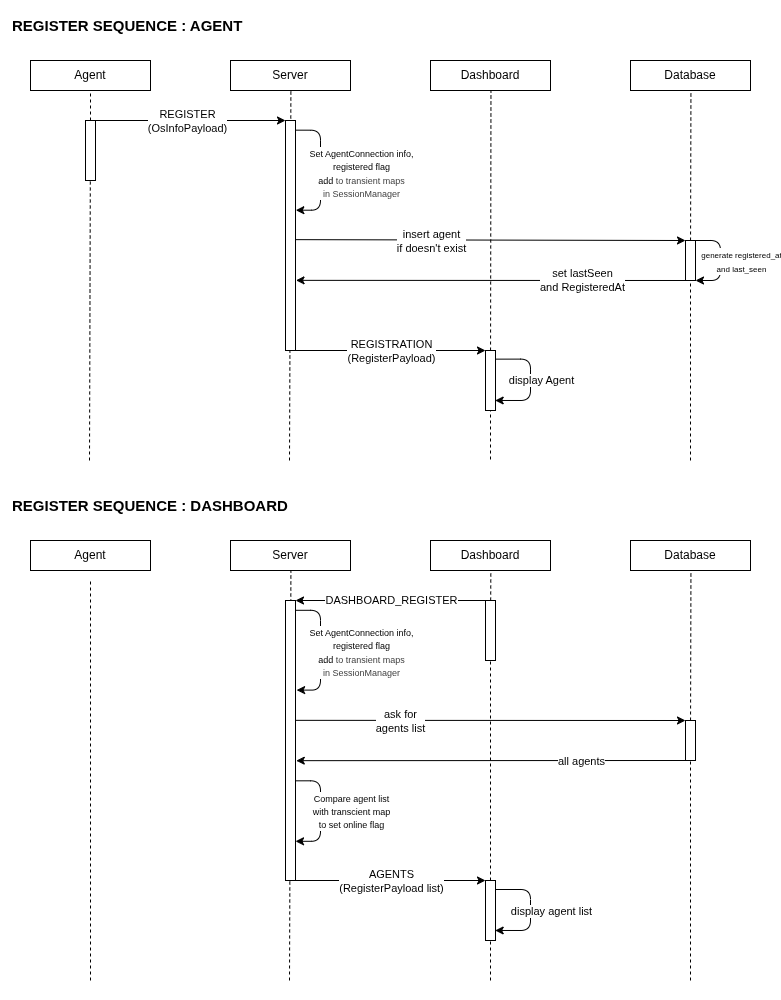

The diagram above was exported from draw.io. Its source (the exported page's mxGraphModel, read from the mxfile embedded in the PNG):
<mxGraphModel dx="1092" dy="1730" grid="1" gridSize="10" guides="1" tooltips="1" connect="1" arrows="1" fold="1" page="1" pageScale="1" pageWidth="850" pageHeight="1100" math="0" shadow="0">
  <root>
    <mxCell id="0" />
    <mxCell id="1" parent="0" />
    <mxCell id="65" value="" style="rounded=0;whiteSpace=wrap;html=1;strokeColor=none;" parent="1" vertex="1">
      <mxGeometry x="10" y="-1100" width="780" height="1000" as="geometry" />
    </mxCell>
    <mxCell id="11" value="" style="endArrow=none;html=1;dashed=1;entryX=0.5;entryY=0;entryDx=0;entryDy=0;" parent="1" source="20" edge="1">
      <mxGeometry width="50" height="50" relative="1" as="geometry">
        <mxPoint x="699.5" y="-470" as="sourcePoint" />
        <mxPoint x="700.5" y="-1040" as="targetPoint" />
      </mxGeometry>
    </mxCell>
    <mxCell id="10" value="" style="endArrow=none;html=1;dashed=1;entryX=0.5;entryY=0;entryDx=0;entryDy=0;" parent="1" source="26" edge="1">
      <mxGeometry width="50" height="50" relative="1" as="geometry">
        <mxPoint x="499.5" y="-470" as="sourcePoint" />
        <mxPoint x="500.5" y="-1040" as="targetPoint" />
      </mxGeometry>
    </mxCell>
    <mxCell id="9" value="" style="endArrow=none;html=1;dashed=1;entryX=0.5;entryY=0;entryDx=0;entryDy=0;" parent="1" edge="1">
      <mxGeometry width="50" height="50" relative="1" as="geometry">
        <mxPoint x="299" y="-640" as="sourcePoint" />
        <mxPoint x="300.5" y="-1040" as="targetPoint" />
      </mxGeometry>
    </mxCell>
    <mxCell id="8" value="" style="endArrow=none;html=1;dashed=1;entryX=0.5;entryY=0;entryDx=0;entryDy=0;" parent="1" source="12" target="2" edge="1">
      <mxGeometry width="50" height="50" relative="1" as="geometry">
        <mxPoint x="99" y="-470" as="sourcePoint" />
        <mxPoint x="590" y="-900" as="targetPoint" />
      </mxGeometry>
    </mxCell>
    <mxCell id="2" value="Agent" style="rounded=0;whiteSpace=wrap;html=1;" parent="1" vertex="1">
      <mxGeometry x="40" y="-1040" width="120" height="30" as="geometry" />
    </mxCell>
    <mxCell id="3" value="Server" style="rounded=0;whiteSpace=wrap;html=1;" parent="1" vertex="1">
      <mxGeometry x="240" y="-1040" width="120" height="30" as="geometry" />
    </mxCell>
    <mxCell id="4" value="Dashboard" style="rounded=0;whiteSpace=wrap;html=1;" parent="1" vertex="1">
      <mxGeometry x="440" y="-1040" width="120" height="30" as="geometry" />
    </mxCell>
    <mxCell id="5" value="Database" style="rounded=0;whiteSpace=wrap;html=1;" parent="1" vertex="1">
      <mxGeometry x="640" y="-1040" width="120" height="30" as="geometry" />
    </mxCell>
    <mxCell id="7" value="&lt;span style=&quot;font-size: 15px;&quot;&gt;&lt;b&gt;REGISTER SEQUENCE : AGENT&lt;/b&gt;&lt;/span&gt;" style="text;html=1;align=left;verticalAlign=middle;resizable=0;points=[];autosize=1;strokeColor=none;fillColor=none;" parent="1" vertex="1">
      <mxGeometry x="20" y="-1090" width="250" height="30" as="geometry" />
    </mxCell>
    <mxCell id="13" value="" style="endArrow=none;html=1;dashed=1;entryX=0.5;entryY=0;entryDx=0;entryDy=0;" parent="1" target="12" edge="1">
      <mxGeometry width="50" height="50" relative="1" as="geometry">
        <mxPoint x="99" y="-640" as="sourcePoint" />
        <mxPoint x="100" y="-1040" as="targetPoint" />
      </mxGeometry>
    </mxCell>
    <mxCell id="15" style="edgeStyle=none;html=1;exitX=1;exitY=0;exitDx=0;exitDy=0;entryX=0;entryY=0;entryDx=0;entryDy=0;" parent="1" source="12" target="14" edge="1">
      <mxGeometry relative="1" as="geometry" />
    </mxCell>
    <mxCell id="17" value="REGISTER&lt;div&gt;(OsInfoPayload)&lt;/div&gt;" style="edgeLabel;html=1;align=center;verticalAlign=middle;resizable=0;points=[];" parent="15" vertex="1" connectable="0">
      <mxGeometry x="-0.0374" y="-3" relative="1" as="geometry">
        <mxPoint y="-3" as="offset" />
      </mxGeometry>
    </mxCell>
    <mxCell id="12" value="" style="rounded=0;whiteSpace=wrap;html=1;" parent="1" vertex="1">
      <mxGeometry x="95" y="-980" width="10" height="60" as="geometry" />
    </mxCell>
    <mxCell id="22" style="edgeStyle=none;html=1;entryX=0;entryY=0;entryDx=0;entryDy=0;entryPerimeter=0;exitX=1.02;exitY=0.518;exitDx=0;exitDy=0;exitPerimeter=0;" parent="1" source="14" target="20" edge="1">
      <mxGeometry relative="1" as="geometry">
        <mxPoint x="680" y="-860" as="targetPoint" />
        <mxPoint x="310" y="-860" as="sourcePoint" />
      </mxGeometry>
    </mxCell>
    <mxCell id="23" value="insert agent&lt;div&gt;if doesn't exist&lt;/div&gt;" style="edgeLabel;html=1;align=center;verticalAlign=middle;resizable=0;points=[];" parent="22" vertex="1" connectable="0">
      <mxGeometry x="-0.4176" relative="1" as="geometry">
        <mxPoint x="21" y="1" as="offset" />
      </mxGeometry>
    </mxCell>
    <mxCell id="28" style="edgeStyle=none;html=1;exitX=1;exitY=1;exitDx=0;exitDy=0;entryX=0;entryY=0;entryDx=0;entryDy=0;" parent="1" source="14" target="26" edge="1">
      <mxGeometry relative="1" as="geometry" />
    </mxCell>
    <mxCell id="29" value="REGISTRATION&lt;div&gt;(RegisterPayload)&lt;/div&gt;" style="edgeLabel;html=1;align=center;verticalAlign=middle;resizable=0;points=[];" parent="28" vertex="1" connectable="0">
      <mxGeometry x="-0.3347" y="1" relative="1" as="geometry">
        <mxPoint x="32" y="1" as="offset" />
      </mxGeometry>
    </mxCell>
    <mxCell id="14" value="" style="rounded=0;whiteSpace=wrap;html=1;" parent="1" vertex="1">
      <mxGeometry x="295" y="-980" width="10" height="230" as="geometry" />
    </mxCell>
    <mxCell id="18" style="edgeStyle=orthogonalEdgeStyle;html=1;exitX=1.048;exitY=0.042;exitDx=0;exitDy=0;exitPerimeter=0;entryX=1.032;entryY=0.39;entryDx=0;entryDy=0;entryPerimeter=0;" parent="1" source="14" target="14" edge="1">
      <mxGeometry relative="1" as="geometry">
        <mxPoint x="310" y="-970" as="sourcePoint" />
        <mxPoint x="310" y="-890" as="targetPoint" />
        <Array as="points">
          <mxPoint x="330" y="-970" />
          <mxPoint x="330" y="-890" />
        </Array>
      </mxGeometry>
    </mxCell>
    <mxCell id="19" value="&lt;font style=&quot;font-size: 9px;&quot;&gt;Set AgentConnection info,&lt;/font&gt;&lt;div&gt;&lt;font style=&quot;font-size: 9px;&quot;&gt;registered flag&lt;br&gt;add&amp;nbsp;&lt;span style=&quot;color: rgb(63, 63, 63); background-color: light-dark(#ffffff, var(--ge-dark-color, #121212));&quot;&gt;to transient maps&lt;/span&gt;&lt;/font&gt;&lt;/div&gt;&lt;div&gt;&lt;span style=&quot;color: rgb(63, 63, 63); background-color: light-dark(#ffffff, var(--ge-dark-color, #121212));&quot;&gt;&lt;font style=&quot;font-size: 9px;&quot;&gt;in SessionManager&lt;/font&gt;&lt;/span&gt;&lt;/div&gt;" style="edgeLabel;html=1;align=center;verticalAlign=middle;resizable=0;points=[];" parent="18" vertex="1" connectable="0">
      <mxGeometry x="-0.2178" y="-1" relative="1" as="geometry">
        <mxPoint x="41" y="16" as="offset" />
      </mxGeometry>
    </mxCell>
    <mxCell id="21" value="" style="endArrow=none;html=1;dashed=1;entryX=0.5;entryY=0;entryDx=0;entryDy=0;" parent="1" target="20" edge="1">
      <mxGeometry width="50" height="50" relative="1" as="geometry">
        <mxPoint x="700" y="-640" as="sourcePoint" />
        <mxPoint x="700.5" y="-1040" as="targetPoint" />
      </mxGeometry>
    </mxCell>
    <mxCell id="20" value="" style="rounded=0;whiteSpace=wrap;html=1;" parent="1" vertex="1">
      <mxGeometry x="695" y="-860" width="10" height="40" as="geometry" />
    </mxCell>
    <mxCell id="24" style="edgeStyle=none;html=1;entryX=1.051;entryY=0.695;entryDx=0;entryDy=0;entryPerimeter=0;exitX=0;exitY=1;exitDx=0;exitDy=0;" parent="1" source="20" target="14" edge="1">
      <mxGeometry relative="1" as="geometry" />
    </mxCell>
    <mxCell id="25" value="set lastSeen&lt;div&gt;and RegisteredAt&lt;/div&gt;" style="edgeLabel;html=1;align=center;verticalAlign=middle;resizable=0;points=[];" parent="24" vertex="1" connectable="0">
      <mxGeometry x="0.2374" y="-3" relative="1" as="geometry">
        <mxPoint x="137" y="3" as="offset" />
      </mxGeometry>
    </mxCell>
    <mxCell id="27" value="" style="endArrow=none;html=1;dashed=1;entryX=0.5;entryY=0;entryDx=0;entryDy=0;" parent="1" target="26" edge="1">
      <mxGeometry width="50" height="50" relative="1" as="geometry">
        <mxPoint x="500" y="-641" as="sourcePoint" />
        <mxPoint x="500.5" y="-1040" as="targetPoint" />
      </mxGeometry>
    </mxCell>
    <mxCell id="26" value="" style="rounded=0;whiteSpace=wrap;html=1;" parent="1" vertex="1">
      <mxGeometry x="495" y="-750" width="10" height="60" as="geometry" />
    </mxCell>
    <mxCell id="30" style="edgeStyle=orthogonalEdgeStyle;html=1;exitX=1.033;exitY=0.144;exitDx=0;exitDy=0;entryX=0.967;entryY=0.833;entryDx=0;entryDy=0;entryPerimeter=0;exitPerimeter=0;" parent="1" source="26" target="26" edge="1">
      <mxGeometry relative="1" as="geometry">
        <mxPoint x="540" y="-750" as="sourcePoint" />
        <mxPoint x="540" y="-700.02" as="targetPoint" />
        <Array as="points">
          <mxPoint x="540" y="-741" />
          <mxPoint x="540" y="-700" />
        </Array>
      </mxGeometry>
    </mxCell>
    <mxCell id="31" value="display Agent" style="edgeLabel;html=1;align=center;verticalAlign=middle;resizable=0;points=[];" parent="30" vertex="1" connectable="0">
      <mxGeometry x="-0.0272" y="-1" relative="1" as="geometry">
        <mxPoint x="11" y="2" as="offset" />
      </mxGeometry>
    </mxCell>
    <mxCell id="33" value="" style="endArrow=none;html=1;dashed=1;entryX=0.5;entryY=0;entryDx=0;entryDy=0;" parent="1" source="54" edge="1">
      <mxGeometry width="50" height="50" relative="1" as="geometry">
        <mxPoint x="699.5" y="10" as="sourcePoint" />
        <mxPoint x="700.5" y="-560" as="targetPoint" />
      </mxGeometry>
    </mxCell>
    <mxCell id="34" value="" style="endArrow=none;html=1;dashed=1;entryX=0.5;entryY=0;entryDx=0;entryDy=0;" parent="1" source="61" edge="1">
      <mxGeometry width="50" height="50" relative="1" as="geometry">
        <mxPoint x="499.5" y="10" as="sourcePoint" />
        <mxPoint x="500.5" y="-560" as="targetPoint" />
      </mxGeometry>
    </mxCell>
    <mxCell id="35" value="" style="endArrow=none;html=1;dashed=1;entryX=0.5;entryY=0;entryDx=0;entryDy=0;" parent="1" edge="1">
      <mxGeometry width="50" height="50" relative="1" as="geometry">
        <mxPoint x="299" y="-120" as="sourcePoint" />
        <mxPoint x="300.5" y="-560" as="targetPoint" />
      </mxGeometry>
    </mxCell>
    <mxCell id="36" value="" style="endArrow=none;html=1;dashed=1;entryX=0.5;entryY=0;entryDx=0;entryDy=0;" parent="1" edge="1">
      <mxGeometry width="50" height="50" relative="1" as="geometry">
        <mxPoint x="100" y="-120" as="sourcePoint" />
        <mxPoint x="100" y="-520" as="targetPoint" />
      </mxGeometry>
    </mxCell>
    <mxCell id="37" value="Agent" style="rounded=0;whiteSpace=wrap;html=1;" parent="1" vertex="1">
      <mxGeometry x="40" y="-560" width="120" height="30" as="geometry" />
    </mxCell>
    <mxCell id="38" value="Server" style="rounded=0;whiteSpace=wrap;html=1;" parent="1" vertex="1">
      <mxGeometry x="240" y="-560" width="120" height="30" as="geometry" />
    </mxCell>
    <mxCell id="39" value="Dashboard" style="rounded=0;whiteSpace=wrap;html=1;" parent="1" vertex="1">
      <mxGeometry x="440" y="-560" width="120" height="30" as="geometry" />
    </mxCell>
    <mxCell id="40" value="Database" style="rounded=0;whiteSpace=wrap;html=1;" parent="1" vertex="1">
      <mxGeometry x="640" y="-560" width="120" height="30" as="geometry" />
    </mxCell>
    <mxCell id="41" value="&lt;span style=&quot;font-size: 15px;&quot;&gt;&lt;b&gt;REGISTER SEQUENCE : DASHBOARD&lt;/b&gt;&lt;/span&gt;" style="text;html=1;align=left;verticalAlign=middle;resizable=0;points=[];autosize=1;strokeColor=none;fillColor=none;" parent="1" vertex="1">
      <mxGeometry x="20" y="-610" width="300" height="30" as="geometry" />
    </mxCell>
    <mxCell id="43" style="edgeStyle=none;html=1;exitX=0;exitY=0;exitDx=0;exitDy=0;entryX=1;entryY=0;entryDx=0;entryDy=0;" parent="1" source="61" target="50" edge="1">
      <mxGeometry relative="1" as="geometry" />
    </mxCell>
    <mxCell id="44" value="DASHBOARD_REGISTER" style="edgeLabel;html=1;align=center;verticalAlign=middle;resizable=0;points=[];" parent="43" vertex="1" connectable="0">
      <mxGeometry x="-0.0374" y="-3" relative="1" as="geometry">
        <mxPoint x="-4" y="3" as="offset" />
      </mxGeometry>
    </mxCell>
    <mxCell id="46" style="edgeStyle=none;html=1;entryX=0;entryY=0;entryDx=0;entryDy=0;entryPerimeter=0;exitX=1.06;exitY=0.428;exitDx=0;exitDy=0;exitPerimeter=0;" parent="1" source="50" target="54" edge="1">
      <mxGeometry relative="1" as="geometry">
        <mxPoint x="680" y="-380" as="targetPoint" />
        <mxPoint x="310" y="-380" as="sourcePoint" />
      </mxGeometry>
    </mxCell>
    <mxCell id="47" value="ask for&lt;div&gt;agents list&lt;/div&gt;" style="edgeLabel;html=1;align=center;verticalAlign=middle;resizable=0;points=[];" parent="46" vertex="1" connectable="0">
      <mxGeometry x="-0.4176" relative="1" as="geometry">
        <mxPoint x="-9" y="1" as="offset" />
      </mxGeometry>
    </mxCell>
    <mxCell id="48" style="edgeStyle=none;html=1;exitX=1;exitY=1;exitDx=0;exitDy=0;entryX=0;entryY=0;entryDx=0;entryDy=0;" parent="1" source="50" target="58" edge="1">
      <mxGeometry relative="1" as="geometry" />
    </mxCell>
    <mxCell id="49" value="AGENTS&lt;div&gt;(RegisterPayload list)&lt;/div&gt;" style="edgeLabel;html=1;align=center;verticalAlign=middle;resizable=0;points=[];" parent="48" vertex="1" connectable="0">
      <mxGeometry x="-0.3347" y="1" relative="1" as="geometry">
        <mxPoint x="32" y="1" as="offset" />
      </mxGeometry>
    </mxCell>
    <mxCell id="63" style="edgeStyle=orthogonalEdgeStyle;html=1;exitX=1.031;exitY=0.644;exitDx=0;exitDy=0;exitPerimeter=0;entryX=1.002;entryY=0.86;entryDx=0;entryDy=0;entryPerimeter=0;" parent="1" source="50" target="50" edge="1">
      <mxGeometry relative="1" as="geometry">
        <mxPoint x="306" y="-259" as="targetPoint" />
        <mxPoint x="315" y="-300" as="sourcePoint" />
        <Array as="points">
          <mxPoint x="330" y="-320" />
          <mxPoint x="330" y="-259" />
        </Array>
      </mxGeometry>
    </mxCell>
    <mxCell id="64" value="&lt;font style=&quot;font-size: 9px;&quot;&gt;Compare agent list&lt;/font&gt;&lt;div&gt;&lt;font style=&quot;font-size: 9px;&quot;&gt;with transcient map&lt;/font&gt;&lt;/div&gt;&lt;div&gt;&lt;font style=&quot;font-size: 9px;&quot;&gt;to set online flag&lt;/font&gt;&lt;/div&gt;" style="edgeLabel;html=1;align=center;verticalAlign=middle;resizable=0;points=[];" parent="63" vertex="1" connectable="0">
      <mxGeometry x="-0.0066" relative="1" as="geometry">
        <mxPoint x="30" as="offset" />
      </mxGeometry>
    </mxCell>
    <mxCell id="50" value="" style="rounded=0;whiteSpace=wrap;html=1;" parent="1" vertex="1">
      <mxGeometry x="295" y="-500" width="10" height="280" as="geometry" />
    </mxCell>
    <mxCell id="51" style="edgeStyle=orthogonalEdgeStyle;html=1;exitX=1.042;exitY=0.035;exitDx=0;exitDy=0;exitPerimeter=0;entryX=1.112;entryY=0.32;entryDx=0;entryDy=0;entryPerimeter=0;" parent="1" source="50" target="50" edge="1">
      <mxGeometry relative="1" as="geometry">
        <mxPoint x="310" y="-490" as="sourcePoint" />
        <mxPoint x="310" y="-410" as="targetPoint" />
        <Array as="points">
          <mxPoint x="330" y="-490" />
          <mxPoint x="330" y="-410" />
        </Array>
      </mxGeometry>
    </mxCell>
    <mxCell id="52" value="&lt;font style=&quot;font-size: 9px;&quot;&gt;Set AgentConnection info,&lt;/font&gt;&lt;div&gt;&lt;font style=&quot;font-size: 9px;&quot;&gt;registered flag&lt;br&gt;add&amp;nbsp;&lt;span style=&quot;color: rgb(63, 63, 63); background-color: light-dark(#ffffff, var(--ge-dark-color, #121212));&quot;&gt;to transient maps&lt;/span&gt;&lt;/font&gt;&lt;/div&gt;&lt;div&gt;&lt;span style=&quot;color: rgb(63, 63, 63); background-color: light-dark(#ffffff, var(--ge-dark-color, #121212));&quot;&gt;&lt;font style=&quot;font-size: 9px;&quot;&gt;in SessionManager&lt;/font&gt;&lt;/span&gt;&lt;/div&gt;" style="edgeLabel;html=1;align=center;verticalAlign=middle;resizable=0;points=[];" parent="51" vertex="1" connectable="0">
      <mxGeometry x="-0.2178" y="-1" relative="1" as="geometry">
        <mxPoint x="41" y="16" as="offset" />
      </mxGeometry>
    </mxCell>
    <mxCell id="53" value="" style="endArrow=none;html=1;dashed=1;entryX=0.5;entryY=0;entryDx=0;entryDy=0;" parent="1" edge="1">
      <mxGeometry width="50" height="50" relative="1" as="geometry">
        <mxPoint x="700" y="-120" as="sourcePoint" />
        <mxPoint x="700" y="-340" as="targetPoint" />
      </mxGeometry>
    </mxCell>
    <mxCell id="54" value="" style="rounded=0;whiteSpace=wrap;html=1;" parent="1" vertex="1">
      <mxGeometry x="695" y="-380" width="10" height="40" as="geometry" />
    </mxCell>
    <mxCell id="55" style="edgeStyle=none;html=1;entryX=1.076;entryY=0.572;entryDx=0;entryDy=0;entryPerimeter=0;exitX=0;exitY=1;exitDx=0;exitDy=0;" parent="1" source="54" target="50" edge="1">
      <mxGeometry relative="1" as="geometry" />
    </mxCell>
    <mxCell id="56" value="all agents" style="edgeLabel;html=1;align=center;verticalAlign=middle;resizable=0;points=[];" parent="55" vertex="1" connectable="0">
      <mxGeometry x="0.2374" y="-3" relative="1" as="geometry">
        <mxPoint x="137" y="3" as="offset" />
      </mxGeometry>
    </mxCell>
    <mxCell id="57" value="" style="endArrow=none;html=1;dashed=1;entryX=0.5;entryY=0;entryDx=0;entryDy=0;" parent="1" target="58" edge="1">
      <mxGeometry width="50" height="50" relative="1" as="geometry">
        <mxPoint x="500" y="-120" as="sourcePoint" />
        <mxPoint x="500.5" y="-560" as="targetPoint" />
      </mxGeometry>
    </mxCell>
    <mxCell id="58" value="" style="rounded=0;whiteSpace=wrap;html=1;" parent="1" vertex="1">
      <mxGeometry x="495" y="-220" width="10" height="60" as="geometry" />
    </mxCell>
    <mxCell id="59" style="edgeStyle=orthogonalEdgeStyle;html=1;entryX=0.967;entryY=0.833;entryDx=0;entryDy=0;entryPerimeter=0;" parent="1" source="58" target="58" edge="1">
      <mxGeometry relative="1" as="geometry">
        <mxPoint x="540" y="-220" as="sourcePoint" />
        <mxPoint x="540" y="-170.01999999999998" as="targetPoint" />
        <Array as="points">
          <mxPoint x="540" y="-211" />
          <mxPoint x="540" y="-170" />
        </Array>
      </mxGeometry>
    </mxCell>
    <mxCell id="60" value="display agent list" style="edgeLabel;html=1;align=center;verticalAlign=middle;resizable=0;points=[];" parent="59" vertex="1" connectable="0">
      <mxGeometry x="-0.0272" y="-1" relative="1" as="geometry">
        <mxPoint x="21" y="2" as="offset" />
      </mxGeometry>
    </mxCell>
    <mxCell id="62" value="" style="endArrow=none;html=1;dashed=1;entryX=0.5;entryY=0;entryDx=0;entryDy=0;" parent="1" source="58" target="61" edge="1">
      <mxGeometry width="50" height="50" relative="1" as="geometry">
        <mxPoint x="500" y="-270" as="sourcePoint" />
        <mxPoint x="500.5" y="-560" as="targetPoint" />
      </mxGeometry>
    </mxCell>
    <mxCell id="61" value="" style="rounded=0;whiteSpace=wrap;html=1;" parent="1" vertex="1">
      <mxGeometry x="495" y="-500" width="10" height="60" as="geometry" />
    </mxCell>
    <mxCell id="66" style="edgeStyle=orthogonalEdgeStyle;html=1;exitX=1;exitY=0;exitDx=0;exitDy=0;entryX=1;entryY=1;entryDx=0;entryDy=0;" parent="1" source="20" target="20" edge="1">
      <mxGeometry relative="1" as="geometry">
        <mxPoint x="705" y="-825" as="targetPoint" />
        <mxPoint x="705" y="-854.98" as="sourcePoint" />
        <Array as="points">
          <mxPoint x="730" y="-860" />
          <mxPoint x="730" y="-820" />
        </Array>
      </mxGeometry>
    </mxCell>
    <mxCell id="67" value="&lt;font style=&quot;font-size: 8px;&quot;&gt;&lt;font style=&quot;&quot;&gt;generate registered_at&lt;/font&gt;&lt;/font&gt;&lt;div&gt;&lt;font style=&quot;font-size: 8px;&quot;&gt;&lt;font style=&quot;&quot;&gt;and last_seen&lt;/font&gt;&lt;/font&gt;&lt;/div&gt;" style="edgeLabel;html=1;align=center;verticalAlign=middle;resizable=0;points=[];" parent="66" vertex="1" connectable="0">
      <mxGeometry x="-0.05" y="-1" relative="1" as="geometry">
        <mxPoint x="21" y="2" as="offset" />
      </mxGeometry>
    </mxCell>
  </root>
</mxGraphModel>